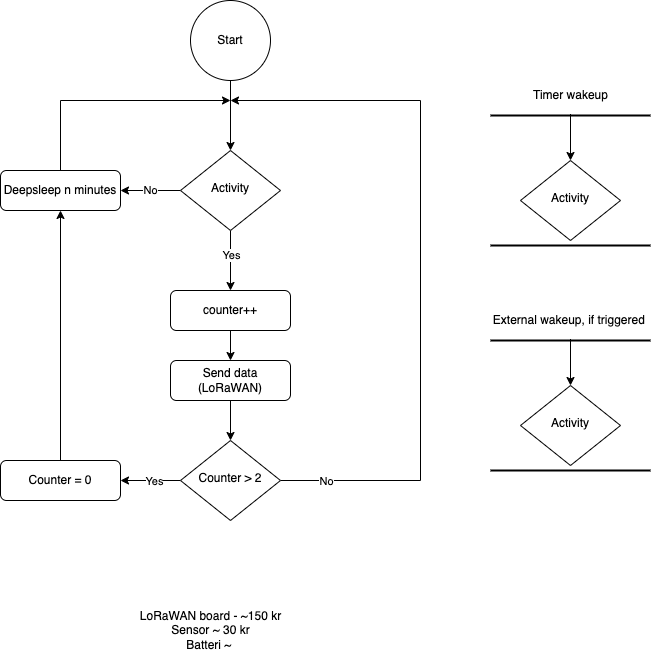

The diagram above was exported from draw.io. Its source (the exported page's mxGraphModel, read from the mxfile embedded in the PNG):
<mxGraphModel dx="1114" dy="649" grid="1" gridSize="10" guides="1" tooltips="1" connect="1" arrows="1" fold="1" page="1" pageScale="1" pageWidth="827" pageHeight="1169" math="0" shadow="0">
  <root>
    <mxCell id="WIyWlLk6GJQsqaUBKTNV-0" />
    <mxCell id="WIyWlLk6GJQsqaUBKTNV-1" parent="WIyWlLk6GJQsqaUBKTNV-0" />
    <mxCell id="J3iaiom_OiA6lCGxfqTi-4" style="edgeStyle=orthogonalEdgeStyle;rounded=0;orthogonalLoop=1;jettySize=auto;html=1;exitX=0.5;exitY=1;exitDx=0;exitDy=0;entryX=0.5;entryY=0;entryDx=0;entryDy=0;" parent="WIyWlLk6GJQsqaUBKTNV-1" source="J3iaiom_OiA6lCGxfqTi-0" target="J3iaiom_OiA6lCGxfqTi-1" edge="1">
      <mxGeometry relative="1" as="geometry" />
    </mxCell>
    <mxCell id="J3iaiom_OiA6lCGxfqTi-0" value="Start" style="ellipse;whiteSpace=wrap;html=1;aspect=fixed;" parent="WIyWlLk6GJQsqaUBKTNV-1" vertex="1">
      <mxGeometry x="270" width="80" height="80" as="geometry" />
    </mxCell>
    <mxCell id="J3iaiom_OiA6lCGxfqTi-3" style="edgeStyle=orthogonalEdgeStyle;rounded=0;orthogonalLoop=1;jettySize=auto;html=1;exitX=0.5;exitY=1;exitDx=0;exitDy=0;" parent="WIyWlLk6GJQsqaUBKTNV-1" source="J3iaiom_OiA6lCGxfqTi-1" target="J3iaiom_OiA6lCGxfqTi-2" edge="1">
      <mxGeometry relative="1" as="geometry" />
    </mxCell>
    <mxCell id="J3iaiom_OiA6lCGxfqTi-12" value="Yes" style="edgeLabel;html=1;align=center;verticalAlign=middle;resizable=0;points=[];" parent="J3iaiom_OiA6lCGxfqTi-3" vertex="1" connectable="0">
      <mxGeometry x="-0.1857" y="2" relative="1" as="geometry">
        <mxPoint x="-2" as="offset" />
      </mxGeometry>
    </mxCell>
    <mxCell id="J3iaiom_OiA6lCGxfqTi-13" value="No" style="edgeStyle=orthogonalEdgeStyle;rounded=0;orthogonalLoop=1;jettySize=auto;html=1;exitX=0;exitY=0.5;exitDx=0;exitDy=0;entryX=1;entryY=0.5;entryDx=0;entryDy=0;" parent="WIyWlLk6GJQsqaUBKTNV-1" source="J3iaiom_OiA6lCGxfqTi-1" target="J3iaiom_OiA6lCGxfqTi-9" edge="1">
      <mxGeometry relative="1" as="geometry" />
    </mxCell>
    <mxCell id="J3iaiom_OiA6lCGxfqTi-1" value="Activity" style="rhombus;whiteSpace=wrap;html=1;shadow=0;fontFamily=Helvetica;fontSize=12;align=center;strokeWidth=1;spacing=6;spacingTop=-4;" parent="WIyWlLk6GJQsqaUBKTNV-1" vertex="1">
      <mxGeometry x="260" y="150" width="100" height="80" as="geometry" />
    </mxCell>
    <mxCell id="J3iaiom_OiA6lCGxfqTi-8" style="edgeStyle=orthogonalEdgeStyle;rounded=0;orthogonalLoop=1;jettySize=auto;html=1;exitX=0.5;exitY=1;exitDx=0;exitDy=0;" parent="WIyWlLk6GJQsqaUBKTNV-1" source="J3iaiom_OiA6lCGxfqTi-2" target="J3iaiom_OiA6lCGxfqTi-7" edge="1">
      <mxGeometry relative="1" as="geometry" />
    </mxCell>
    <mxCell id="J3iaiom_OiA6lCGxfqTi-2" value="counter++" style="rounded=1;whiteSpace=wrap;html=1;fontSize=12;glass=0;strokeWidth=1;shadow=0;" parent="WIyWlLk6GJQsqaUBKTNV-1" vertex="1">
      <mxGeometry x="250" y="290" width="120" height="40" as="geometry" />
    </mxCell>
    <mxCell id="J3iaiom_OiA6lCGxfqTi-17" style="edgeStyle=orthogonalEdgeStyle;rounded=0;orthogonalLoop=1;jettySize=auto;html=1;exitX=0.5;exitY=1;exitDx=0;exitDy=0;entryX=0.5;entryY=0;entryDx=0;entryDy=0;" parent="WIyWlLk6GJQsqaUBKTNV-1" source="J3iaiom_OiA6lCGxfqTi-7" target="J3iaiom_OiA6lCGxfqTi-16" edge="1">
      <mxGeometry relative="1" as="geometry" />
    </mxCell>
    <mxCell id="J3iaiom_OiA6lCGxfqTi-7" value="Send data (LoRaWAN)" style="rounded=1;whiteSpace=wrap;html=1;fontSize=12;glass=0;strokeWidth=1;shadow=0;" parent="WIyWlLk6GJQsqaUBKTNV-1" vertex="1">
      <mxGeometry x="250" y="360" width="120" height="40" as="geometry" />
    </mxCell>
    <mxCell id="J3iaiom_OiA6lCGxfqTi-15" style="edgeStyle=orthogonalEdgeStyle;rounded=0;orthogonalLoop=1;jettySize=auto;html=1;exitX=0.5;exitY=0;exitDx=0;exitDy=0;" parent="WIyWlLk6GJQsqaUBKTNV-1" source="J3iaiom_OiA6lCGxfqTi-9" edge="1">
      <mxGeometry relative="1" as="geometry">
        <mxPoint x="310" y="100" as="targetPoint" />
        <Array as="points">
          <mxPoint x="140" y="100" />
        </Array>
      </mxGeometry>
    </mxCell>
    <mxCell id="J3iaiom_OiA6lCGxfqTi-9" value="Deepsleep n minutes" style="rounded=1;whiteSpace=wrap;html=1;fontSize=12;glass=0;strokeWidth=1;shadow=0;" parent="WIyWlLk6GJQsqaUBKTNV-1" vertex="1">
      <mxGeometry x="80" y="170" width="120" height="40" as="geometry" />
    </mxCell>
    <mxCell id="J3iaiom_OiA6lCGxfqTi-20" style="edgeStyle=orthogonalEdgeStyle;rounded=0;orthogonalLoop=1;jettySize=auto;html=1;exitX=0;exitY=0.5;exitDx=0;exitDy=0;entryX=1;entryY=0.5;entryDx=0;entryDy=0;" parent="WIyWlLk6GJQsqaUBKTNV-1" source="J3iaiom_OiA6lCGxfqTi-16" target="J3iaiom_OiA6lCGxfqTi-19" edge="1">
      <mxGeometry relative="1" as="geometry" />
    </mxCell>
    <mxCell id="J3iaiom_OiA6lCGxfqTi-21" value="Yes" style="edgeLabel;html=1;align=center;verticalAlign=middle;resizable=0;points=[];" parent="J3iaiom_OiA6lCGxfqTi-20" vertex="1" connectable="0">
      <mxGeometry x="-0.1" y="2" relative="1" as="geometry">
        <mxPoint y="-2" as="offset" />
      </mxGeometry>
    </mxCell>
    <mxCell id="J3iaiom_OiA6lCGxfqTi-23" style="edgeStyle=orthogonalEdgeStyle;rounded=0;orthogonalLoop=1;jettySize=auto;html=1;exitX=1;exitY=0.5;exitDx=0;exitDy=0;" parent="WIyWlLk6GJQsqaUBKTNV-1" source="J3iaiom_OiA6lCGxfqTi-16" edge="1">
      <mxGeometry relative="1" as="geometry">
        <mxPoint x="310" y="100" as="targetPoint" />
        <Array as="points">
          <mxPoint x="500" y="480" />
          <mxPoint x="500" y="100" />
          <mxPoint x="310" y="100" />
        </Array>
      </mxGeometry>
    </mxCell>
    <mxCell id="J3iaiom_OiA6lCGxfqTi-24" value="No" style="edgeLabel;html=1;align=center;verticalAlign=middle;resizable=0;points=[];" parent="J3iaiom_OiA6lCGxfqTi-23" vertex="1" connectable="0">
      <mxGeometry x="-0.8437" y="1" relative="1" as="geometry">
        <mxPoint x="-10" y="1" as="offset" />
      </mxGeometry>
    </mxCell>
    <mxCell id="J3iaiom_OiA6lCGxfqTi-16" value="Counter &amp;gt; 2" style="rhombus;whiteSpace=wrap;html=1;shadow=0;fontFamily=Helvetica;fontSize=12;align=center;strokeWidth=1;spacing=6;spacingTop=-4;" parent="WIyWlLk6GJQsqaUBKTNV-1" vertex="1">
      <mxGeometry x="260" y="440" width="100" height="80" as="geometry" />
    </mxCell>
    <mxCell id="J3iaiom_OiA6lCGxfqTi-25" style="edgeStyle=orthogonalEdgeStyle;rounded=0;orthogonalLoop=1;jettySize=auto;html=1;exitX=0.5;exitY=0;exitDx=0;exitDy=0;entryX=0.5;entryY=1;entryDx=0;entryDy=0;" parent="WIyWlLk6GJQsqaUBKTNV-1" source="J3iaiom_OiA6lCGxfqTi-19" target="J3iaiom_OiA6lCGxfqTi-9" edge="1">
      <mxGeometry relative="1" as="geometry" />
    </mxCell>
    <mxCell id="J3iaiom_OiA6lCGxfqTi-19" value="Counter = 0" style="rounded=1;whiteSpace=wrap;html=1;fontSize=12;glass=0;strokeWidth=1;shadow=0;" parent="WIyWlLk6GJQsqaUBKTNV-1" vertex="1">
      <mxGeometry x="80" y="460" width="120" height="40" as="geometry" />
    </mxCell>
    <mxCell id="J3iaiom_OiA6lCGxfqTi-26" value="" style="line;strokeWidth=2;html=1;" parent="WIyWlLk6GJQsqaUBKTNV-1" vertex="1">
      <mxGeometry x="570" y="240" width="160" height="10" as="geometry" />
    </mxCell>
    <mxCell id="J3iaiom_OiA6lCGxfqTi-27" value="Activity" style="rhombus;whiteSpace=wrap;html=1;shadow=0;fontFamily=Helvetica;fontSize=12;align=center;strokeWidth=1;spacing=6;spacingTop=-4;" parent="WIyWlLk6GJQsqaUBKTNV-1" vertex="1">
      <mxGeometry x="600" y="160" width="100" height="80" as="geometry" />
    </mxCell>
    <mxCell id="J3iaiom_OiA6lCGxfqTi-28" value="" style="line;strokeWidth=2;html=1;" parent="WIyWlLk6GJQsqaUBKTNV-1" vertex="1">
      <mxGeometry x="570" y="110" width="160" height="10" as="geometry" />
    </mxCell>
    <mxCell id="J3iaiom_OiA6lCGxfqTi-29" value="" style="endArrow=classic;html=1;rounded=0;entryX=0.5;entryY=0;entryDx=0;entryDy=0;exitX=0.5;exitY=0.35;exitDx=0;exitDy=0;exitPerimeter=0;" parent="WIyWlLk6GJQsqaUBKTNV-1" source="J3iaiom_OiA6lCGxfqTi-28" target="J3iaiom_OiA6lCGxfqTi-27" edge="1">
      <mxGeometry width="50" height="50" relative="1" as="geometry">
        <mxPoint x="350" y="350" as="sourcePoint" />
        <mxPoint x="400" y="300" as="targetPoint" />
      </mxGeometry>
    </mxCell>
    <mxCell id="J3iaiom_OiA6lCGxfqTi-30" value="Timer wakeup" style="text;html=1;align=center;verticalAlign=middle;resizable=0;points=[];autosize=1;strokeColor=none;fillColor=none;" parent="WIyWlLk6GJQsqaUBKTNV-1" vertex="1">
      <mxGeometry x="600" y="80" width="100" height="30" as="geometry" />
    </mxCell>
    <mxCell id="J3iaiom_OiA6lCGxfqTi-31" value="" style="line;strokeWidth=2;html=1;" parent="WIyWlLk6GJQsqaUBKTNV-1" vertex="1">
      <mxGeometry x="570" y="465" width="160" height="10" as="geometry" />
    </mxCell>
    <mxCell id="J3iaiom_OiA6lCGxfqTi-32" value="Activity" style="rhombus;whiteSpace=wrap;html=1;shadow=0;fontFamily=Helvetica;fontSize=12;align=center;strokeWidth=1;spacing=6;spacingTop=-4;" parent="WIyWlLk6GJQsqaUBKTNV-1" vertex="1">
      <mxGeometry x="600" y="385" width="100" height="80" as="geometry" />
    </mxCell>
    <mxCell id="J3iaiom_OiA6lCGxfqTi-33" value="" style="line;strokeWidth=2;html=1;" parent="WIyWlLk6GJQsqaUBKTNV-1" vertex="1">
      <mxGeometry x="570" y="335" width="160" height="10" as="geometry" />
    </mxCell>
    <mxCell id="J3iaiom_OiA6lCGxfqTi-34" value="" style="endArrow=classic;html=1;rounded=0;entryX=0.5;entryY=0;entryDx=0;entryDy=0;exitX=0.5;exitY=0.35;exitDx=0;exitDy=0;exitPerimeter=0;" parent="WIyWlLk6GJQsqaUBKTNV-1" source="J3iaiom_OiA6lCGxfqTi-33" target="J3iaiom_OiA6lCGxfqTi-32" edge="1">
      <mxGeometry width="50" height="50" relative="1" as="geometry">
        <mxPoint x="350" y="575" as="sourcePoint" />
        <mxPoint x="400" y="525" as="targetPoint" />
      </mxGeometry>
    </mxCell>
    <mxCell id="J3iaiom_OiA6lCGxfqTi-35" value="External wakeup, if triggered&amp;nbsp;" style="text;html=1;align=center;verticalAlign=middle;resizable=0;points=[];autosize=1;strokeColor=none;fillColor=none;" parent="WIyWlLk6GJQsqaUBKTNV-1" vertex="1">
      <mxGeometry x="560" y="305" width="180" height="30" as="geometry" />
    </mxCell>
    <mxCell id="J3iaiom_OiA6lCGxfqTi-36" value="LoRaWAN board - ~150 kr&lt;br&gt;Sensor ~ 30 kr&lt;br&gt;Batteri ~&amp;nbsp;" style="text;html=1;align=center;verticalAlign=middle;resizable=0;points=[];autosize=1;strokeColor=none;fillColor=none;" parent="WIyWlLk6GJQsqaUBKTNV-1" vertex="1">
      <mxGeometry x="210" y="600" width="160" height="60" as="geometry" />
    </mxCell>
  </root>
</mxGraphModel>